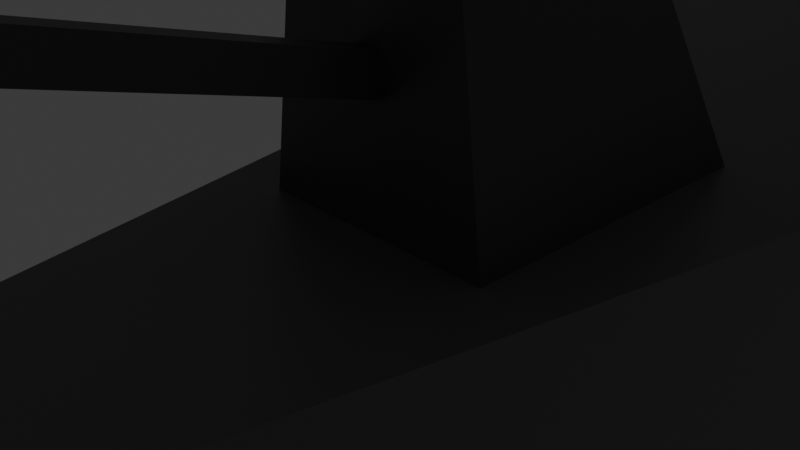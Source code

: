 # Source: Premek_HMS_Devonshire_2.blend  (saved by Blender 5.1.30; exported with 4.5.12 LTS)
import bpy
from mathutils import Matrix  # noqa: F401  (used for matrix-valued properties, if any)

bpy.ops.wm.read_factory_settings(use_empty=True)
scene = bpy.context.scene
scene.name = 'Scene'

# ---- collections
col_collection = bpy.data.collections.new('Collection'); scene.collection.children.link(col_collection)

# ---- materials (node trees are filled in below, after node groups)
mat_material = bpy.data.materials.new('Material')
mat_material_001 = bpy.data.materials.new('Material.001')

# ---- material node trees
mat_material.use_nodes = True; mat_material.node_tree.nodes.clear()
_N = mat_material.node_tree.nodes; _L = mat_material.node_tree.links
n0 = _N.new('ShaderNodeBsdfPrincipled'); n0.name = 'Principled BSDF'; n0.location = (-200, 100)
n0.inputs[0].default_value = (0.1364, 0.1364, 0.1364, 1.0)
n1 = _N.new('ShaderNodeOutputMaterial'); n1.name = 'Material Output'; n1.location = (200, 100)
_L.new(n0.outputs[0], n1.inputs[0])
n1.is_active_output = True
mat_material_001.use_nodes = True; mat_material_001.node_tree.nodes.clear()
_N = mat_material_001.node_tree.nodes; _L = mat_material_001.node_tree.links
n0 = _N.new('ShaderNodeBsdfPrincipled'); n0.name = 'Principled BSDF'; n0.location = (-200, 100)
n0.inputs[0].default_value = (0.07199, 0.07199, 0.07199, 1.0)
n1 = _N.new('ShaderNodeOutputMaterial'); n1.name = 'Material Output'; n1.location = (200, 100)
_L.new(n0.outputs[0], n1.inputs[0])
n1.is_active_output = True

# ---- world
world_world = bpy.data.worlds.new('World'); scene.world = world_world
world_world.use_nodes = True; world_world.node_tree.nodes.clear()
_N = world_world.node_tree.nodes; _L = world_world.node_tree.links
n0 = _N.new('ShaderNodeOutputWorld'); n0.name = 'World Output'; n0.location = (200, 100)
n1 = _N.new('ShaderNodeBackground'); n1.name = 'Background'; n1.location = (-200, 100)
n1.inputs[0].default_value = (0.05088, 0.05088, 0.05088, 1.0)
_L.new(n1.outputs[0], n0.inputs[0])
n0.is_active_output = True
world_world.color = (0.05088, 0.05088, 0.05088)
world_world.sun_shadow_jitter_overblur = 0.0

# ---- cameras
cam_camera = bpy.data.cameras.new('Camera')
cam_camera.clip_end = 100.0
cam_camera.ortho_scale = 7.314

# ---- lights
light_light = bpy.data.lights.new('Light', 'POINT')
light_light.energy = 1000.0
light_light.shadow_soft_size = 0.1

# ---- meshes
me_cube_001 = bpy.data.meshes.new('Cube.001')
me_cube_001.from_pydata([(-1.945, -1.945, -1.945), (-1.945, -1.945, 1.945), (-1.945, 1.945, -1.945), (-1.945, 1.945, 1.945), (1.945, -1.945, -1.945), (1.945, -1.945, 1.945), (4.291, 4.3, -1.945), (10.01, 10.05, 1.945)], [], [(0, 1, 3, 2), (2, 3, 7, 6), (6, 7, 5, 4), (4, 5, 1, 0), (2, 6, 4, 0), (7, 3, 1, 5)])
_uv = me_cube_001.uv_layers.new(name='UVMap')
_uv.uv.foreach_set('vector', [0.375, 0.0, 0.625, 0.0, 0.625, 0.25, 0.375, 0.25, 0.375, 0.25, 0.625, 0.25, 0.625, 0.5, 0.375, 0.5, 0.375, 0.5, 0.625, 0.5, 0.625, 0.75, 0.375, 0.75, 0.375, 0.75, 0.625, 0.75, 0.625, 1.0, 0.375, 1.0, 0.125, 0.5, 0.375, 0.5, 0.375, 0.75, 0.125, 0.75, 0.625, 0.5, 0.875, 0.5, 0.875, 0.75, 0.625, 0.75])
me_cube_001.materials.append(mat_material)
me_cube_001.update()
me_plane = bpy.data.meshes.new('Plane')
me_plane.from_pydata([(-1.0, -10.86, -5.409), (2.818, -10.86, -5.409), (-1.0, 4.778, -5.409), (2.818, 4.778, -5.409), (-1.0, 4.888, 0.06291), (-1.0, -10.76, 0.06291), (2.818, -10.76, 0.06291), (2.818, 4.888, 0.06291)], [], [(0, 2, 3, 1), (5, 6, 7, 4), (2, 0, 5, 4), (3, 2, 4, 7), (0, 1, 6, 5), (1, 3, 7, 6)])
_uv = me_plane.uv_layers.new(name='UVMap')
_uv.uv.foreach_set('vector', [0.0, 0.0, 0.0, 1.0, 1.0, 1.0, 1.0, 0.0, 0.0, 0.0, 1.0, 0.0, 1.0, 1.0, 0.0, 1.0, 0.0, 1.0, 0.0, 0.0, 0.0, 0.0, 0.0, 1.0, 1.0, 1.0, 0.0, 1.0, 0.0, 1.0, 1.0, 1.0, 0.0, 0.0, 1.0, 0.0, 1.0, 0.0, 0.0, 0.0, 1.0, 0.0, 1.0, 1.0, 1.0, 1.0, 1.0, 0.0])
me_plane.materials.append(mat_material)
me_plane.update()
me_cube_002 = bpy.data.meshes.new('Cube.002')
me_cube_002.from_pydata([(-1.945, -1.945, -1.945), (-1.945, -1.945, 1.945), (-1.945, 1.945, -1.945), (-1.945, 1.945, 1.945), (1.945, -1.945, -1.945), (1.945, -1.945, 1.945), (4.291, 4.3, -1.945), (10.01, 10.05, 1.945)], [], [(0, 1, 3, 2), (2, 3, 7, 6), (6, 7, 5, 4), (4, 5, 1, 0), (2, 6, 4, 0), (7, 3, 1, 5)])
_uv = me_cube_002.uv_layers.new(name='UVMap')
_uv.uv.foreach_set('vector', [0.375, 0.0, 0.625, 0.0, 0.625, 0.25, 0.375, 0.25, 0.375, 0.25, 0.625, 0.25, 0.625, 0.5, 0.375, 0.5, 0.375, 0.5, 0.625, 0.5, 0.625, 0.75, 0.375, 0.75, 0.375, 0.75, 0.625, 0.75, 0.625, 1.0, 0.375, 1.0, 0.125, 0.5, 0.375, 0.5, 0.375, 0.75, 0.125, 0.75, 0.625, 0.5, 0.875, 0.5, 0.875, 0.75, 0.625, 0.75])
me_cube_002.materials.append(mat_material)
me_cube_002.update()
me_cube_003 = bpy.data.meshes.new('Cube.003')
me_cube_003.from_pydata([(-1.036, -0.3824, -0.4568), (-1.036, -0.3824, 0.4488), (-1.036, 1.036, -0.4568), (-1.036, 1.036, 0.4488), (1.036, -1.441, -0.6428), (1.036, -1.441, 0.6428), (1.036, 1.036, -0.6428), (1.036, 1.036, 0.6428)], [], [(0, 1, 3, 2), (2, 3, 7, 6), (6, 7, 5, 4), (4, 5, 1, 0), (2, 6, 4, 0), (7, 3, 1, 5)])
_uv = me_cube_003.uv_layers.new(name='UVMap')
_uv.uv.foreach_set('vector', [0.375, 0.0, 0.625, 0.0, 0.625, 0.25, 0.375, 0.25, 0.375, 0.25, 0.625, 0.25, 0.625, 0.5, 0.375, 0.5, 0.375, 0.5, 0.625, 0.5, 0.625, 0.75, 0.375, 0.75, 0.375, 0.75, 0.625, 0.75, 0.625, 1.0, 0.375, 1.0, 0.125, 0.5, 0.375, 0.5, 0.375, 0.75, 0.125, 0.75, 0.625, 0.5, 0.875, 0.5, 0.875, 0.75, 0.625, 0.75])
me_cube_003.materials.append(mat_material_001)
me_cube_003.update()
me_cube = bpy.data.meshes.new('Cube')
me_cube.from_pydata([(-0.09183, -1.439, -0.119), (-0.09183, -1.439, 0.119), (-0.09183, 1.439, -0.119), (-0.09183, 1.439, 0.119), (0.09183, -1.439, -0.119), (0.09183, -1.439, 0.119), (0.09183, 1.439, -0.119), (0.09183, 1.439, 0.119)], [], [(0, 1, 3, 2), (2, 3, 7, 6), (6, 7, 5, 4), (4, 5, 1, 0), (2, 6, 4, 0), (7, 3, 1, 5)])
_uv = me_cube.uv_layers.new(name='UVMap')
_uv.uv.foreach_set('vector', [0.375, 0.0, 0.625, 0.0, 0.625, 0.25, 0.375, 0.25, 0.375, 0.25, 0.625, 0.25, 0.625, 0.5, 0.375, 0.5, 0.375, 0.5, 0.625, 0.5, 0.625, 0.75, 0.375, 0.75, 0.375, 0.75, 0.625, 0.75, 0.625, 1.0, 0.375, 1.0, 0.125, 0.5, 0.375, 0.5, 0.375, 0.75, 0.125, 0.75, 0.625, 0.5, 0.875, 0.5, 0.875, 0.75, 0.625, 0.75])
me_cube.materials.append(mat_material_001)
me_cube.update()
me_cube_004 = bpy.data.meshes.new('Cube.004')
me_cube_004.from_pydata([(-1.036, -0.3824, -0.4568), (-1.036, -0.3824, 0.4488), (-1.036, 1.036, -0.4568), (-1.036, 1.036, 0.4488), (1.036, -1.441, -0.6428), (1.036, -1.441, 0.6428), (1.036, 1.036, -0.6428), (1.036, 1.036, 0.6428)], [], [(0, 1, 3, 2), (2, 3, 7, 6), (6, 7, 5, 4), (4, 5, 1, 0), (2, 6, 4, 0), (7, 3, 1, 5)])
_uv = me_cube_004.uv_layers.new(name='UVMap')
_uv.uv.foreach_set('vector', [0.375, 0.0, 0.625, 0.0, 0.625, 0.25, 0.375, 0.25, 0.375, 0.25, 0.625, 0.25, 0.625, 0.5, 0.375, 0.5, 0.375, 0.5, 0.625, 0.5, 0.625, 0.75, 0.375, 0.75, 0.375, 0.75, 0.625, 0.75, 0.625, 1.0, 0.375, 1.0, 0.125, 0.5, 0.375, 0.5, 0.375, 0.75, 0.125, 0.75, 0.625, 0.5, 0.875, 0.5, 0.875, 0.75, 0.625, 0.75])
me_cube_004.materials.append(mat_material_001)
me_cube_004.update()
me_cube_005 = bpy.data.meshes.new('Cube.005')
me_cube_005.from_pydata([(-0.09183, -1.439, -0.119), (-0.09183, -1.439, 0.119), (-0.09183, 1.439, -0.119), (-0.09183, 1.439, 0.119), (0.09183, -1.439, -0.119), (0.09183, -1.439, 0.119), (0.09183, 1.439, -0.119), (0.09183, 1.439, 0.119)], [], [(0, 1, 3, 2), (2, 3, 7, 6), (6, 7, 5, 4), (4, 5, 1, 0), (2, 6, 4, 0), (7, 3, 1, 5)])
_uv = me_cube_005.uv_layers.new(name='UVMap')
_uv.uv.foreach_set('vector', [0.375, 0.0, 0.625, 0.0, 0.625, 0.25, 0.375, 0.25, 0.375, 0.25, 0.625, 0.25, 0.625, 0.5, 0.375, 0.5, 0.375, 0.5, 0.625, 0.5, 0.625, 0.75, 0.375, 0.75, 0.375, 0.75, 0.625, 0.75, 0.625, 1.0, 0.375, 1.0, 0.125, 0.5, 0.375, 0.5, 0.375, 0.75, 0.125, 0.75, 0.625, 0.5, 0.875, 0.5, 0.875, 0.75, 0.625, 0.75])
me_cube_005.materials.append(mat_material_001)
me_cube_005.update()
me_cube_006 = bpy.data.meshes.new('Cube.006')
me_cube_006.from_pydata([(-7.121, -2.17, -2.202), (-7.121, -2.17, 2.202), (-7.121, 2.17, -2.202), (-7.121, 2.17, 2.202), (7.121, -2.17, -2.202), (7.121, -2.17, 2.202), (7.121, 2.17, -2.202), (7.121, 2.17, 2.202)], [], [(0, 1, 3, 2), (2, 3, 7, 6), (6, 7, 5, 4), (4, 5, 1, 0), (2, 6, 4, 0), (7, 3, 1, 5)])
_uv = me_cube_006.uv_layers.new(name='UVMap')
_uv.uv.foreach_set('vector', [0.375, 0.0, 0.625, 0.0, 0.625, 0.25, 0.375, 0.25, 0.375, 0.25, 0.625, 0.25, 0.625, 0.5, 0.375, 0.5, 0.375, 0.5, 0.625, 0.5, 0.625, 0.75, 0.375, 0.75, 0.375, 0.75, 0.625, 0.75, 0.625, 1.0, 0.375, 1.0, 0.125, 0.5, 0.375, 0.5, 0.375, 0.75, 0.125, 0.75, 0.625, 0.5, 0.875, 0.5, 0.875, 0.75, 0.625, 0.75])
me_cube_006.materials.append(mat_material)
me_cube_006.update()

# ---- objects
ob_light = bpy.data.objects.new('Light', light_light)
ob_camera = bpy.data.objects.new('Camera', cam_camera)
ob_cube_001 = bpy.data.objects.new('Cube.001', me_cube_001)
ob_plane = bpy.data.objects.new('Plane', me_plane)
ob_cube_002 = bpy.data.objects.new('Cube.002', me_cube_002)
ob_cube = bpy.data.objects.new('Cube', me_cube_003)
ob_cube_003 = bpy.data.objects.new('Cube.003', me_cube)
ob_cube_004 = bpy.data.objects.new('Cube.004', me_cube_004)
ob_cube_005 = bpy.data.objects.new('Cube.005', me_cube_005)
ob_cube_006 = bpy.data.objects.new('Cube.006', me_cube_006)

# ---- transforms, parenting, visibility, modifiers, constraints
ob_light.location = (-4.345, -20.38, -11.65)
ob_light.rotation_euler = (3.809, -0.05005, 1.274)
ob_light.lock_rotations_4d = False
ob_light.empty_display_type = 'ARROWS'
ob_light.color = (0.0, 0.0, 0.0, 0.0)
ob_light.lineart.crease_threshold = 0.0
ob_camera.location = (3.966, -21.33, 4.958)
ob_camera.rotation_euler = (1.109, 0.0, 0.8149)
ob_camera.lock_rotations_4d = False
ob_camera.empty_display_type = 'ARROWS'
ob_camera.color = (0.0, 0.0, 0.0, 0.0)
ob_camera.display_type = 'WIRE'
ob_camera.lineart.crease_threshold = 0.0
ob_cube_001.location = (-0.003081, 5.829, 0.3163)
ob_cube_001.rotation_euler = (0.0, 0.0, 0.7854)
ob_plane.location = (-2.661, 0.9753, -0.5639)
ob_plane.rotation_euler = (0.0, 4.712, 0.0)
ob_cube_002.location = (-0.003081, -9.881, 0.3163)
ob_cube_002.rotation_euler = (0.0, -0.0, 3.927)
ob_cube.location = (0.0, -16.77, 2.717)
ob_cube.rotation_euler = (-3.142, 1.571, -0.0)
ob_cube.scale = (1.0, 1.0, 1.352)
ob_cube_003.location = (0.0, -19.0, 3.5)
ob_cube_003.rotation_euler = (-0.2677, -0.0, 0.0)
ob_cube_003.scale = (1.0, -1.687, 1.022)
ob_cube_004.location = (0.0, 11.31, 2.717)
ob_cube_004.rotation_euler = (0.0, 1.571, 0.0)
ob_cube_004.scale = (1.0, 1.0, 1.352)
ob_cube_005.location = (0.0, 13.42, 3.5)
ob_cube_005.rotation_euler = (0.0, -0.0, 3.142)
ob_cube_005.scale = (1.0, -1.687, 1.022)
ob_cube_006.location = (0.01875, -1.926, 4.457)
ob_cube_006.rotation_euler = (-3.164e-08, -0.0, 1.571)
ob_cube_006.scale = (1.0, -0.6748, 1.0)

# ---- collection membership
col_collection.objects.link(ob_light)
col_collection.objects.link(ob_camera)
col_collection.objects.link(ob_cube_001)
col_collection.objects.link(ob_plane)
col_collection.objects.link(ob_cube_002)
col_collection.objects.link(ob_cube)
col_collection.objects.link(ob_cube_003)
col_collection.objects.link(ob_cube_004)
col_collection.objects.link(ob_cube_005)
col_collection.objects.link(ob_cube_006)

# ---- scene / render settings (as saved in the file)
scene.camera = ob_camera
scene.frame_start = 1; scene.frame_end = 250; scene.frame_set(57)
scene.render.engine = 'BLENDER_EEVEE_NEXT'
scene.render.bake_bias = 0.0
scene.render.bake_samples = 0
scene.cycles.sampling_pattern = 'TABULATED_SOBOL'
scene.eevee.use_volume_custom_range = False
bpy.context.view_layer.update()
